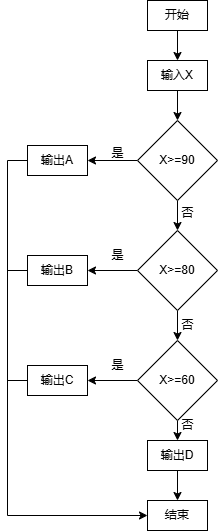

The diagram above was exported from draw.io. Its source (the exported page's mxGraphModel, read from the mxfile embedded in the PNG):
<mxGraphModel dx="1131" dy="651" grid="1" gridSize="10" guides="1" tooltips="1" connect="1" arrows="1" fold="1" page="1" pageScale="1" pageWidth="827" pageHeight="1169" math="0" shadow="0">
  <root>
    <mxCell id="0" />
    <mxCell id="1" parent="0" />
    <mxCell id="xMku7zW9ZQfU8OXDmxIW-22" style="edgeStyle=orthogonalEdgeStyle;rounded=0;orthogonalLoop=1;jettySize=auto;html=1;exitX=0.5;exitY=1;exitDx=0;exitDy=0;entryX=0.5;entryY=0;entryDx=0;entryDy=0;" edge="1" parent="1" source="xMku7zW9ZQfU8OXDmxIW-1" target="xMku7zW9ZQfU8OXDmxIW-2">
      <mxGeometry relative="1" as="geometry" />
    </mxCell>
    <mxCell id="xMku7zW9ZQfU8OXDmxIW-1" value="开始" style="rounded=0;whiteSpace=wrap;html=1;" vertex="1" parent="1">
      <mxGeometry x="80" y="30" width="60" height="30" as="geometry" />
    </mxCell>
    <mxCell id="xMku7zW9ZQfU8OXDmxIW-23" style="edgeStyle=orthogonalEdgeStyle;rounded=0;orthogonalLoop=1;jettySize=auto;html=1;exitX=0.5;exitY=1;exitDx=0;exitDy=0;entryX=0.5;entryY=0;entryDx=0;entryDy=0;" edge="1" parent="1" source="xMku7zW9ZQfU8OXDmxIW-2" target="xMku7zW9ZQfU8OXDmxIW-8">
      <mxGeometry relative="1" as="geometry" />
    </mxCell>
    <mxCell id="xMku7zW9ZQfU8OXDmxIW-2" value="输入X" style="rounded=0;whiteSpace=wrap;html=1;" vertex="1" parent="1">
      <mxGeometry x="80" y="90" width="60" height="30" as="geometry" />
    </mxCell>
    <mxCell id="xMku7zW9ZQfU8OXDmxIW-18" style="edgeStyle=orthogonalEdgeStyle;rounded=0;orthogonalLoop=1;jettySize=auto;html=1;exitX=0.5;exitY=1;exitDx=0;exitDy=0;entryX=0.5;entryY=0;entryDx=0;entryDy=0;" edge="1" parent="1" source="xMku7zW9ZQfU8OXDmxIW-3">
      <mxGeometry relative="1" as="geometry">
        <mxPoint x="110" y="530" as="targetPoint" />
      </mxGeometry>
    </mxCell>
    <mxCell id="xMku7zW9ZQfU8OXDmxIW-3" value="输出D" style="rounded=0;whiteSpace=wrap;html=1;" vertex="1" parent="1">
      <mxGeometry x="80" y="470" width="60" height="30" as="geometry" />
    </mxCell>
    <mxCell id="xMku7zW9ZQfU8OXDmxIW-4" value="结束" style="rounded=0;whiteSpace=wrap;html=1;" vertex="1" parent="1">
      <mxGeometry x="80" y="530" width="60" height="30" as="geometry" />
    </mxCell>
    <mxCell id="xMku7zW9ZQfU8OXDmxIW-32" style="edgeStyle=orthogonalEdgeStyle;rounded=0;orthogonalLoop=1;jettySize=auto;html=1;exitX=0;exitY=0.5;exitDx=0;exitDy=0;endArrow=none;startFill=0;" edge="1" parent="1" source="xMku7zW9ZQfU8OXDmxIW-5">
      <mxGeometry relative="1" as="geometry">
        <mxPoint x="-60" y="300" as="targetPoint" />
      </mxGeometry>
    </mxCell>
    <mxCell id="xMku7zW9ZQfU8OXDmxIW-5" value="输出B" style="rounded=0;whiteSpace=wrap;html=1;" vertex="1" parent="1">
      <mxGeometry x="-40" y="285" width="60" height="30" as="geometry" />
    </mxCell>
    <mxCell id="xMku7zW9ZQfU8OXDmxIW-33" style="edgeStyle=orthogonalEdgeStyle;rounded=0;orthogonalLoop=1;jettySize=auto;html=1;exitX=0;exitY=0.5;exitDx=0;exitDy=0;endArrow=none;startFill=0;" edge="1" parent="1" source="xMku7zW9ZQfU8OXDmxIW-6">
      <mxGeometry relative="1" as="geometry">
        <mxPoint x="-60" y="410" as="targetPoint" />
      </mxGeometry>
    </mxCell>
    <mxCell id="xMku7zW9ZQfU8OXDmxIW-6" value="输出C" style="rounded=0;whiteSpace=wrap;html=1;" vertex="1" parent="1">
      <mxGeometry x="-40" y="395" width="60" height="30" as="geometry" />
    </mxCell>
    <mxCell id="xMku7zW9ZQfU8OXDmxIW-30" style="edgeStyle=orthogonalEdgeStyle;rounded=0;orthogonalLoop=1;jettySize=auto;html=1;exitX=0;exitY=0.5;exitDx=0;exitDy=0;entryX=0;entryY=0.5;entryDx=0;entryDy=0;" edge="1" parent="1" source="xMku7zW9ZQfU8OXDmxIW-7" target="xMku7zW9ZQfU8OXDmxIW-4">
      <mxGeometry relative="1" as="geometry" />
    </mxCell>
    <mxCell id="xMku7zW9ZQfU8OXDmxIW-7" value="输出A" style="rounded=0;whiteSpace=wrap;html=1;" vertex="1" parent="1">
      <mxGeometry x="-40" y="175" width="60" height="30" as="geometry" />
    </mxCell>
    <mxCell id="xMku7zW9ZQfU8OXDmxIW-11" style="edgeStyle=orthogonalEdgeStyle;rounded=0;orthogonalLoop=1;jettySize=auto;html=1;exitX=0.5;exitY=1;exitDx=0;exitDy=0;entryX=0.5;entryY=0;entryDx=0;entryDy=0;" edge="1" parent="1" source="xMku7zW9ZQfU8OXDmxIW-8" target="xMku7zW9ZQfU8OXDmxIW-9">
      <mxGeometry relative="1" as="geometry" />
    </mxCell>
    <mxCell id="xMku7zW9ZQfU8OXDmxIW-13" style="edgeStyle=orthogonalEdgeStyle;rounded=0;orthogonalLoop=1;jettySize=auto;html=1;exitX=0;exitY=0.5;exitDx=0;exitDy=0;entryX=1;entryY=0.5;entryDx=0;entryDy=0;" edge="1" parent="1" source="xMku7zW9ZQfU8OXDmxIW-8" target="xMku7zW9ZQfU8OXDmxIW-7">
      <mxGeometry relative="1" as="geometry" />
    </mxCell>
    <mxCell id="xMku7zW9ZQfU8OXDmxIW-8" value="X&amp;gt;=90" style="rhombus;whiteSpace=wrap;html=1;" vertex="1" parent="1">
      <mxGeometry x="70" y="150" width="80" height="80" as="geometry" />
    </mxCell>
    <mxCell id="xMku7zW9ZQfU8OXDmxIW-12" style="edgeStyle=orthogonalEdgeStyle;rounded=0;orthogonalLoop=1;jettySize=auto;html=1;exitX=0.5;exitY=1;exitDx=0;exitDy=0;entryX=0.5;entryY=0;entryDx=0;entryDy=0;" edge="1" parent="1" source="xMku7zW9ZQfU8OXDmxIW-9" target="xMku7zW9ZQfU8OXDmxIW-10">
      <mxGeometry relative="1" as="geometry" />
    </mxCell>
    <mxCell id="xMku7zW9ZQfU8OXDmxIW-14" style="edgeStyle=orthogonalEdgeStyle;rounded=0;orthogonalLoop=1;jettySize=auto;html=1;exitX=0;exitY=0.5;exitDx=0;exitDy=0;entryX=1;entryY=0.5;entryDx=0;entryDy=0;" edge="1" parent="1" source="xMku7zW9ZQfU8OXDmxIW-9" target="xMku7zW9ZQfU8OXDmxIW-5">
      <mxGeometry relative="1" as="geometry" />
    </mxCell>
    <mxCell id="xMku7zW9ZQfU8OXDmxIW-9" value="X&amp;gt;=80" style="rhombus;whiteSpace=wrap;html=1;" vertex="1" parent="1">
      <mxGeometry x="70" y="260" width="80" height="80" as="geometry" />
    </mxCell>
    <mxCell id="xMku7zW9ZQfU8OXDmxIW-15" style="edgeStyle=orthogonalEdgeStyle;rounded=0;orthogonalLoop=1;jettySize=auto;html=1;exitX=0;exitY=0.5;exitDx=0;exitDy=0;" edge="1" parent="1" source="xMku7zW9ZQfU8OXDmxIW-10" target="xMku7zW9ZQfU8OXDmxIW-6">
      <mxGeometry relative="1" as="geometry" />
    </mxCell>
    <mxCell id="xMku7zW9ZQfU8OXDmxIW-17" style="edgeStyle=orthogonalEdgeStyle;rounded=0;orthogonalLoop=1;jettySize=auto;html=1;exitX=0.5;exitY=1;exitDx=0;exitDy=0;entryX=0.5;entryY=0;entryDx=0;entryDy=0;" edge="1" parent="1" source="xMku7zW9ZQfU8OXDmxIW-10" target="xMku7zW9ZQfU8OXDmxIW-3">
      <mxGeometry relative="1" as="geometry" />
    </mxCell>
    <mxCell id="xMku7zW9ZQfU8OXDmxIW-10" value="X&amp;gt;=60" style="rhombus;whiteSpace=wrap;html=1;" vertex="1" parent="1">
      <mxGeometry x="70" y="370" width="80" height="80" as="geometry" />
    </mxCell>
    <mxCell id="xMku7zW9ZQfU8OXDmxIW-24" value="是" style="text;html=1;align=center;verticalAlign=middle;resizable=0;points=[];autosize=1;strokeColor=none;fillColor=none;" vertex="1" parent="1">
      <mxGeometry x="30" y="168" width="40" height="30" as="geometry" />
    </mxCell>
    <mxCell id="xMku7zW9ZQfU8OXDmxIW-25" value="是" style="text;html=1;align=center;verticalAlign=middle;resizable=0;points=[];autosize=1;strokeColor=none;fillColor=none;" vertex="1" parent="1">
      <mxGeometry x="30" y="270" width="40" height="30" as="geometry" />
    </mxCell>
    <mxCell id="xMku7zW9ZQfU8OXDmxIW-26" value="是" style="text;html=1;align=center;verticalAlign=middle;resizable=0;points=[];autosize=1;strokeColor=none;fillColor=none;" vertex="1" parent="1">
      <mxGeometry x="30" y="380" width="40" height="30" as="geometry" />
    </mxCell>
    <mxCell id="xMku7zW9ZQfU8OXDmxIW-27" value="否" style="text;html=1;align=center;verticalAlign=middle;resizable=0;points=[];autosize=1;strokeColor=none;fillColor=none;" vertex="1" parent="1">
      <mxGeometry x="100" y="228" width="40" height="30" as="geometry" />
    </mxCell>
    <mxCell id="xMku7zW9ZQfU8OXDmxIW-28" value="否" style="text;html=1;align=center;verticalAlign=middle;resizable=0;points=[];autosize=1;strokeColor=none;fillColor=none;" vertex="1" parent="1">
      <mxGeometry x="100" y="340" width="40" height="30" as="geometry" />
    </mxCell>
    <mxCell id="xMku7zW9ZQfU8OXDmxIW-29" value="否" style="text;html=1;align=center;verticalAlign=middle;resizable=0;points=[];autosize=1;strokeColor=none;fillColor=none;" vertex="1" parent="1">
      <mxGeometry x="100" y="440" width="40" height="30" as="geometry" />
    </mxCell>
  </root>
</mxGraphModel>